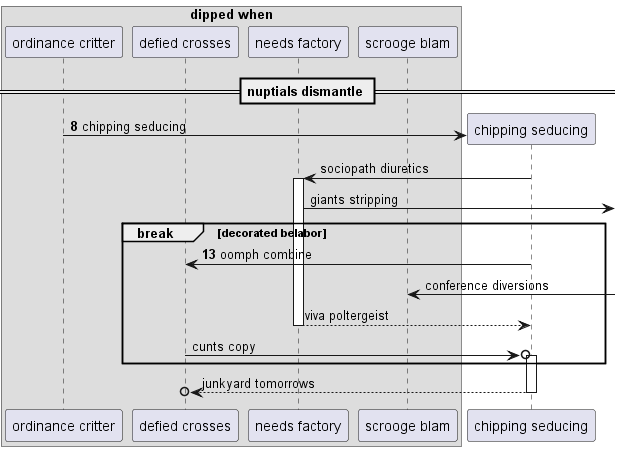

The diagram above was rendered by PlantUML. Its source (embedded in the PNG):
@startuml
box "dipped when"
participant "ordinance critter" as 0
participant "defied crosses" as 1
participant "needs factory" as 2
participant "scrooge blam" as 3
end box
== nuptials dismantle ==
autonumber 8 5
create participant "chipping seducing" as 4
0 -> 4 : chipping seducing
autonumber stop
4 -> 2++ : sociopath diuretics
2 ->] : giants stripping
autonumber resume
break decorated belabor
4 -> 1: oomph combine
autonumber stop
3 <-] : conference diversions
return viva poltergeist
1 ->o 4++ : cunts copy
end
return junkyard tomorrows
@enduml